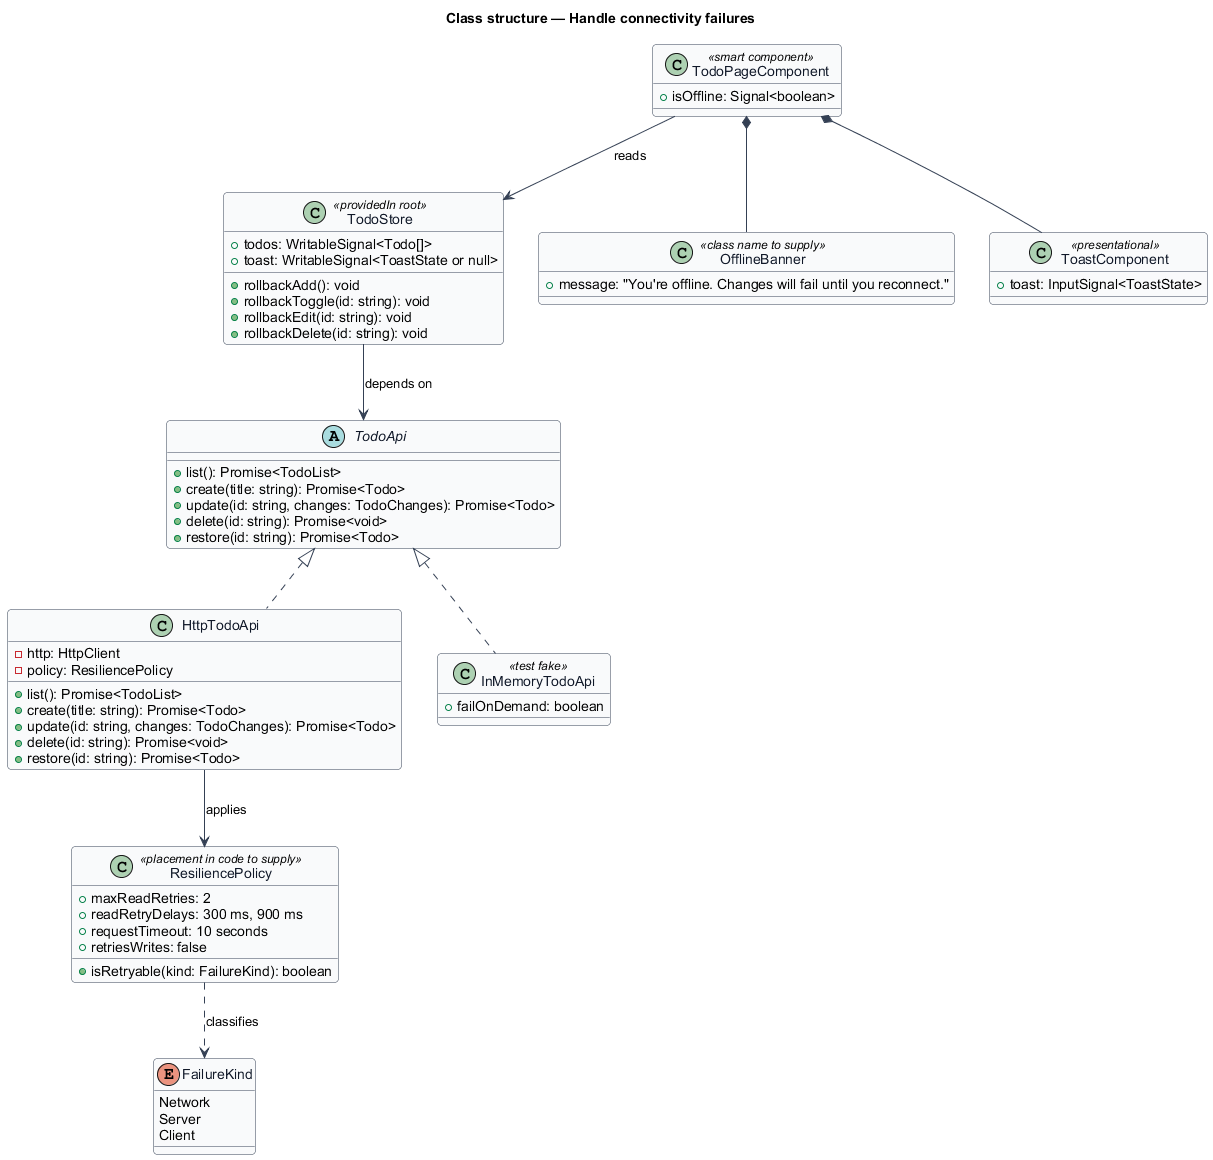

The diagram above was rendered by PlantUML. Its source (embedded in the PNG):
@startuml
' --- shared skin header ---
skinparam backgroundColor #FFFFFF
skinparam shadowing false
skinparam roundcorner 8
skinparam defaultFontName Arial
skinparam ArrowColor #344054
skinparam class {
  BorderColor #344054
  FontColor #101828
  BackgroundColor #F9FAFB
}
' --------------------------
title Class structure — Handle connectivity failures

enum FailureKind {
  Network
  Server
  Client
}

class ResiliencePolicy <<placement in code to supply>> {
  +maxReadRetries: 2
  +readRetryDelays: 300 ms, 900 ms
  +requestTimeout: 10 seconds
  +retriesWrites: false
  +isRetryable(kind: FailureKind): boolean
}

abstract class TodoApi {
  +list(): Promise<TodoList>
  +create(title: string): Promise<Todo>
  +update(id: string, changes: TodoChanges): Promise<Todo>
  +delete(id: string): Promise<void>
  +restore(id: string): Promise<Todo>
}

class HttpTodoApi {
  -http: HttpClient
  -policy: ResiliencePolicy
  +list(): Promise<TodoList>
  +create(title: string): Promise<Todo>
  +update(id: string, changes: TodoChanges): Promise<Todo>
  +delete(id: string): Promise<void>
  +restore(id: string): Promise<Todo>
}

class InMemoryTodoApi <<test fake>> {
  +failOnDemand: boolean
}

class TodoStore <<providedIn root>> {
  +todos: WritableSignal<Todo[]>
  +toast: WritableSignal<ToastState or null>
  +rollbackAdd(): void
  +rollbackToggle(id: string): void
  +rollbackEdit(id: string): void
  +rollbackDelete(id: string): void
}

class TodoPageComponent <<smart component>> {
  +isOffline: Signal<boolean>
}

class OfflineBanner <<class name to supply>> {
  +message: "You're offline. Changes will fail until you reconnect."
}

class ToastComponent <<presentational>> {
  +toast: InputSignal<ToastState>
}

TodoApi <|.. HttpTodoApi
TodoApi <|.. InMemoryTodoApi
HttpTodoApi --> ResiliencePolicy : applies
ResiliencePolicy ..> FailureKind : classifies
TodoStore --> TodoApi : depends on
TodoPageComponent --> TodoStore : reads
TodoPageComponent *-- OfflineBanner
TodoPageComponent *-- ToastComponent
@enduml